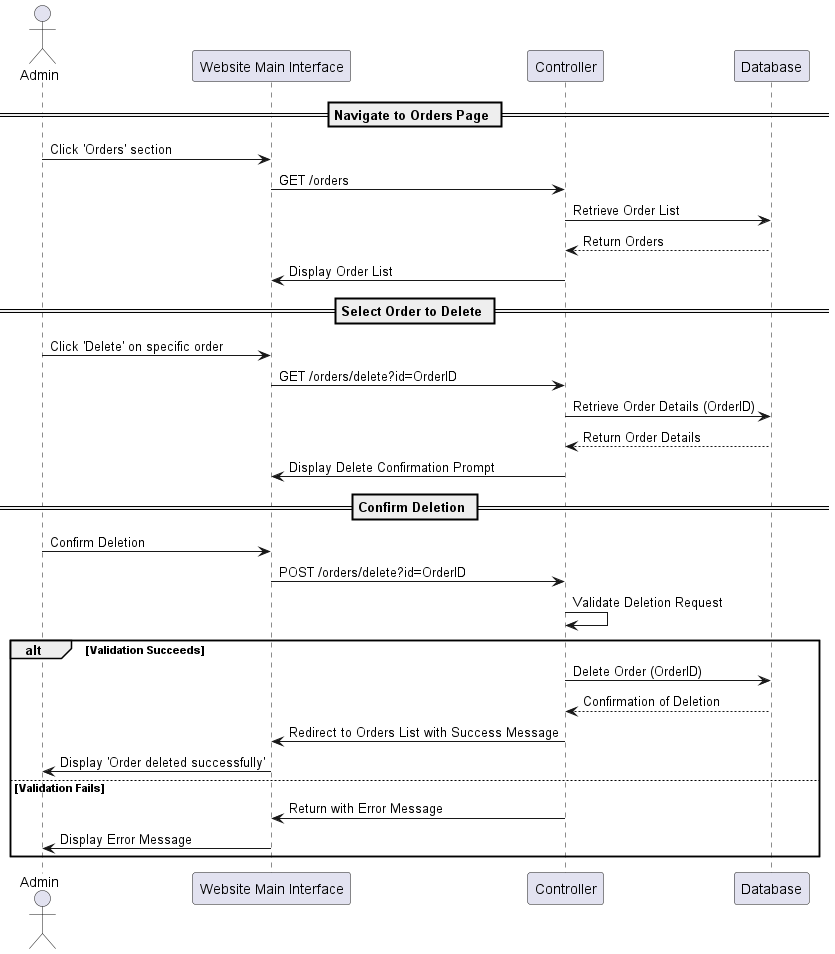

The diagram above was rendered by PlantUML. Its source (embedded in the PNG):
@startuml
actor Admin
participant "Website Main Interface" as WebInterface
participant "Controller"
participant "Database" as DB

== Navigate to Orders Page ==
Admin -> WebInterface : Click 'Orders' section
WebInterface -> Controller : GET /orders
Controller -> DB : Retrieve Order List
DB --> Controller : Return Orders
Controller -> WebInterface : Display Order List

== Select Order to Delete ==
Admin -> WebInterface : Click 'Delete' on specific order
WebInterface -> Controller : GET /orders/delete?id=OrderID
Controller -> DB : Retrieve Order Details (OrderID)
DB --> Controller : Return Order Details
Controller -> WebInterface : Display Delete Confirmation Prompt

== Confirm Deletion ==
Admin -> WebInterface : Confirm Deletion
WebInterface -> Controller : POST /orders/delete?id=OrderID
Controller -> Controller : Validate Deletion Request
alt Validation Succeeds
    Controller -> DB : Delete Order (OrderID)
    DB --> Controller : Confirmation of Deletion
    Controller -> WebInterface : Redirect to Orders List with Success Message
    WebInterface -> Admin : Display 'Order deleted successfully'
else Validation Fails
    Controller -> WebInterface : Return with Error Message
    WebInterface -> Admin : Display Error Message
end
@enduml